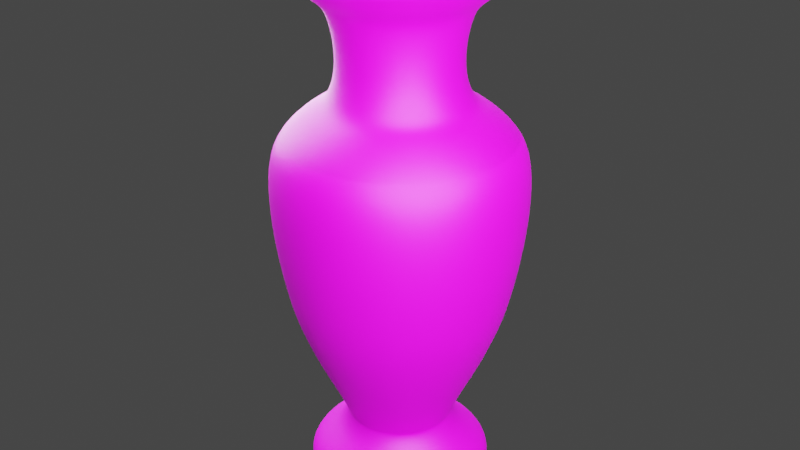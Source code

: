 # Source: vaza.blend  (saved by Blender 3.3.6; exported with 4.5.12 LTS)
import bpy
from mathutils import Matrix  # noqa: F401  (used for matrix-valued properties, if any)

bpy.ops.wm.read_factory_settings(use_empty=True)
scene = bpy.context.scene
scene.name = 'Scene'

# ---- collections
col_collection = bpy.data.collections.new('Collection'); scene.collection.children.link(col_collection)

# ---- images (referenced by path relative to the original .blend; pixels are not part of the script)
import os
ASSET_DIR = os.environ.get("B2B_ASSET_DIR", "")  # directory of the original .blend (textures are referenced by path, not embedded)
HERE = os.path.dirname(os.path.abspath(__file__))  # packed textures are extracted next to this script under _unpacked/

def load_image(name, relpath, width, height, colorspace="sRGB"):
    """Load a texture the original file referenced (path relative to the .blend, or extracted next to this script)."""
    p = next((c for c in (os.path.join(HERE, relpath), os.path.join(ASSET_DIR, relpath)) if relpath and os.path.exists(c)), "")
    if p:
        img = bpy.data.images.load(p, check_existing=True)
        img.name = name
    else:  # same state as the original file: an image datablock whose file is absent (Cycles renders it pink)
        img = bpy.data.images.new(name, width, height)
        img.source = "FILE"
        img.filepath = "//" + (relpath or name)
    img.colorspace_settings.name = colorspace
    return img
img_1644693419_12_adonius_club_p_foni_dlya_nikov_14_jpg = load_image('1644693419_12-adonius-club-p-foni-dlya-nikov-14.jpg', '1644693419_12-adonius-club-p-foni-dlya-nikov-14.jpg', 1024, 1024, 'sRGB')

# ---- materials (node trees are filled in below, after node groups)
mat_x = bpy.data.materials.new('Материал')
mat_x.use_transparent_shadow = False

# ---- material node trees
mat_x.use_nodes = True; mat_x.node_tree.nodes.clear()
_N = mat_x.node_tree.nodes; _L = mat_x.node_tree.links
n0 = _N.new('ShaderNodeOutputMaterial'); n0.name = 'Material Output'; n0.location = (300, 300)
n1 = _N.new('ShaderNodeBsdfPrincipled'); n1.name = 'Principled BSDF'; n1.location = (10, 300)
n1.distribution = 'GGX'
n1.subsurface_method = 'RANDOM_WALK_SKIN'
n1.inputs[3].default_value = 1.45
n1.inputs[27].default_value = (0.0, 0.0, 0.0, 1.0)
n1.inputs[28].default_value = 1.0
n2 = _N.new('ShaderNodeTexImage'); n2.name = 'Изображение-текстура'; n2.location = (-396, 247)
n2.image = img_1644693419_12_adonius_club_p_foni_dlya_nikov_14_jpg
_L.new(n1.outputs[0], n0.inputs[0])
_L.new(n2.outputs[0], n1.inputs[0])
n0.is_active_output = True

# ---- world
world_world = bpy.data.worlds.new('World'); scene.world = world_world
world_world.use_nodes = True; world_world.node_tree.nodes.clear()
_N = world_world.node_tree.nodes; _L = world_world.node_tree.links
n0 = _N.new('ShaderNodeOutputWorld'); n0.name = 'World Output'; n0.location = (300, 300)
n1 = _N.new('ShaderNodeBackground'); n1.name = 'Background'; n1.location = (10, 300)
n1.inputs[0].default_value = (0.05088, 0.05088, 0.05088, 1.0)
_L.new(n1.outputs[0], n0.inputs[0])
n0.is_active_output = True
world_world.color = (0.05088, 0.05088, 0.05088)
world_world.use_sun_shadow = False
world_world.sun_shadow_jitter_overblur = 0.0

# ---- lights
light_x = bpy.data.lights.new('Солнце', 'SUN')
light_x.transmission_factor = 0.0
light_x.energy = 2.0
light_x.shadow_soft_size = 0.125
light_x_1 = bpy.data.lights.new('Точечный источник', 'POINT')
light_x_1.transmission_factor = 0.0
light_x_1.energy = 5000.0
light_x_1.shadow_soft_size = 4.0
light_x_1.shadow_maximum_resolution = 0.006
light_x_1.use_absolute_resolution = True
light_001 = bpy.data.lights.new('Точечный источник.001', 'POINT')
light_001.transmission_factor = 0.0
light_001.energy = 5000.0
light_001.shadow_soft_size = 4.0
light_001.shadow_maximum_resolution = 0.006
light_001.use_absolute_resolution = True

# ---- meshes
me_x = bpy.data.meshes.new('Куб')
me_x.from_pydata([(0.0, 0.0, 0.0), (-4.451e-17, 0.4608, 0.2005), (-2.518e-17, 0.5558, 0.1134), (-1.23e-17, 0.6085, 0.05539), (-5.271e-18, 0.6164, 0.02374), (-2.883e-32, 0.5848, 1.299e-16), (-2.038e-32, 0.4134, 9.178e-17), (-7.766e-33, 0.1575, 3.498e-17), (-5.739e-17, 0.4002, 0.2585), (-7.086e-17, 0.3553, 0.3191), (-8.55e-17, 0.329, 0.3851), (-9.487e-17, 0.3316, 0.4273), (-1.037e-16, 0.3501, 0.4668), (-1.283e-16, 0.3949, 0.5776), (-1.622e-16, 0.4714, 0.7306), (-2.096e-16, 0.5753, 0.9439), (-2.777e-16, 0.6985, 1.251), (-3.38e-16, 0.7576, 1.522), (-3.966e-16, 0.8028, 1.786), (-4.649e-16, 0.8335, 2.094), (-5.294e-16, 0.8192, 2.384), (-5.596e-16, 0.7247, 2.52), (-5.844e-16, 0.5804, 2.632), (-5.935e-16, 0.5074, 2.673), (-6.046e-16, 0.4482, 2.723), (-6.228e-16, 0.4026, 2.805), (-6.542e-16, 0.3661, 2.946), (-6.977e-16, 0.3707, 3.142), (-7.352e-16, 0.4117, 3.311), (-7.554e-16, 0.4573, 3.402), (-7.696e-16, 0.5302, 3.466), (-7.807e-16, 0.6031, 3.516), (-8.05e-16, 0.7171, 3.625), (-8.212e-16, 0.7416, 3.698), (-8.339e-16, 0.7381, 3.756)], [(14, 15), (13, 14), (12, 13), (11, 12), (10, 11), (9, 10), (8, 9), (1, 8), (2, 1), (3, 2), (4, 3), (5, 4), (6, 5), (7, 6), (0, 7), (15, 16), (16, 17), (17, 18), (18, 19), (19, 20), (20, 21), (21, 22), (22, 23), (23, 24), (24, 25), (25, 26), (26, 27), (27, 28), (28, 29), (29, 30), (30, 31), (31, 32), (32, 33), (33, 34)], [])
_uv = me_x.uv_layers.new(name='UVКарта')
_uv.uv.foreach_set('vector', [])
me_x.materials.append(mat_x)
me_x.update()

# ---- objects
ob_x = bpy.data.objects.new('Куб', me_x)
ob_x_1 = bpy.data.objects.new('Солнце', light_x)
ob_x_2 = bpy.data.objects.new('Точечный источник', light_x_1)
ob_001 = bpy.data.objects.new('Точечный источник.001', light_001)

# ---- transforms, parenting, visibility, modifiers, constraints
ob_x.location = (0.0, 0.0, 0.2192)
_m = ob_x.modifiers.new('Винт', 'SCREW')
_m = ob_x.modifiers.new('Объёмность', 'SOLIDIFY')
_m.thickness = 0.05
_m = ob_x.modifiers.new('Подразделения', 'SUBSURF')
_m.levels = 4
ob_x_1.location = (0.0, 0.0, 8.195)
ob_x_2.location = (4.063, -2.72, 5.06)
ob_001.location = (-4.015, 1.59, 5.06)

# ---- collection membership
col_collection.objects.link(ob_x)
col_collection.objects.link(ob_x_1)
col_collection.objects.link(ob_x_2)
col_collection.objects.link(ob_001)

# ---- scene / render settings (as saved in the file)
scene.frame_start = 1; scene.frame_end = 250; scene.frame_set(1)
scene.render.engine = 'BLENDER_EEVEE_NEXT'
scene.cycles.sampling_pattern = 'TABULATED_SOBOL'
scene.cycles.use_light_tree = False
scene.view_settings.view_transform = 'Filmic'
bpy.context.view_layer.update()

# ---- added for rendering (the .blend has no active camera): camera
cam_auto = bpy.data.cameras.new('AutoCamera')
cam_auto.lens = 50.0
cam_auto.sensor_width = 36.0
cam_auto.clip_end = 1000.0
ob_auto_camera = bpy.data.objects.new('AutoCamera', cam_auto)
scene.collection.objects.link(ob_auto_camera)
ob_auto_camera.location = (4.21478, -5.05774, 5.44539)
ob_auto_camera.rotation_euler = (1.09748, -7.21219e-08, 0.694738)
scene.camera = ob_auto_camera
bpy.context.view_layer.update()
